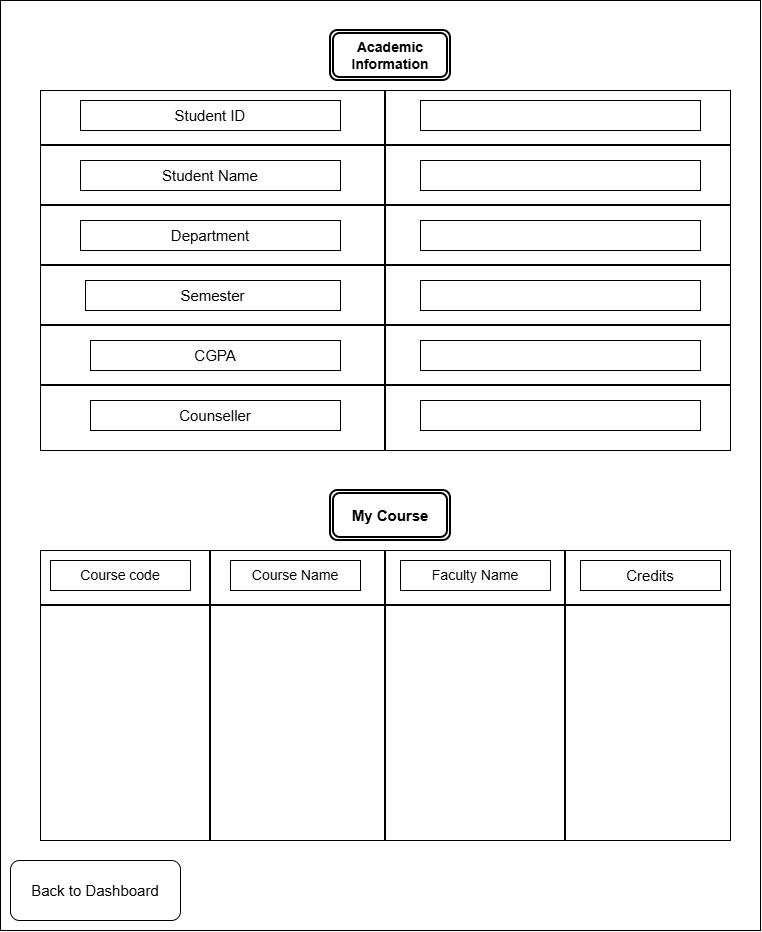

The diagram above was exported from draw.io. Its source (the exported page's mxGraphModel, read from the mxfile embedded in the PNG):
<mxGraphModel dx="1717" dy="937" grid="1" gridSize="10" guides="1" tooltips="1" connect="1" arrows="1" fold="1" page="1" pageScale="1" pageWidth="850" pageHeight="1100" math="0" shadow="0">
  <root>
    <mxCell id="0" />
    <mxCell id="1" parent="0" />
    <mxCell id="d_Fq50j1n6Lsg26o9XTy-1" parent="1" style="rounded=0;whiteSpace=wrap;html=1;" value="" vertex="1">
      <mxGeometry height="930" width="760" x="40" y="20" as="geometry" />
    </mxCell>
    <mxCell id="d_Fq50j1n6Lsg26o9XTy-3" parent="1" style="shape=ext;double=1;rounded=1;whiteSpace=wrap;html=1;strokeWidth=2;" value="&lt;b&gt;&lt;font style=&quot;font-size: 14px;&quot;&gt;Academic Information&lt;/font&gt;&lt;/b&gt;" vertex="1">
      <mxGeometry height="50" width="120" x="370" y="50" as="geometry" />
    </mxCell>
    <mxCell id="d_Fq50j1n6Lsg26o9XTy-4" parent="1" style="rounded=0;whiteSpace=wrap;html=1;" value="" vertex="1">
      <mxGeometry height="360" width="690" x="80" y="110" as="geometry" />
    </mxCell>
    <mxCell id="d_Fq50j1n6Lsg26o9XTy-6" parent="1" style="line;strokeWidth=2;html=1;" value="" vertex="1">
      <mxGeometry height="10" width="690" x="80" y="160" as="geometry" />
    </mxCell>
    <mxCell id="d_Fq50j1n6Lsg26o9XTy-7" parent="1" style="rounded=0;whiteSpace=wrap;html=1;" value="&lt;font style=&quot;font-size: 15px;&quot;&gt;Student ID&lt;/font&gt;" vertex="1">
      <mxGeometry height="30" width="260" x="120" y="120" as="geometry" />
    </mxCell>
    <mxCell id="d_Fq50j1n6Lsg26o9XTy-8" parent="1" style="rounded=0;whiteSpace=wrap;html=1;" value="&lt;font style=&quot;font-size: 15px;&quot;&gt;Student Name&lt;/font&gt;" vertex="1">
      <mxGeometry height="30" width="260" x="120" y="180" as="geometry" />
    </mxCell>
    <mxCell id="d_Fq50j1n6Lsg26o9XTy-9" parent="1" style="line;strokeWidth=2;html=1;" value="" vertex="1">
      <mxGeometry height="10" width="690" x="80" y="220" as="geometry" />
    </mxCell>
    <mxCell id="d_Fq50j1n6Lsg26o9XTy-10" parent="1" style="rounded=0;whiteSpace=wrap;html=1;" value="&lt;font style=&quot;font-size: 15px;&quot;&gt;Department&lt;/font&gt;" vertex="1">
      <mxGeometry height="30" width="260" x="120" y="240" as="geometry" />
    </mxCell>
    <mxCell id="d_Fq50j1n6Lsg26o9XTy-11" parent="1" style="line;strokeWidth=2;html=1;" value="" vertex="1">
      <mxGeometry height="10" width="690" x="80" y="280" as="geometry" />
    </mxCell>
    <mxCell id="d_Fq50j1n6Lsg26o9XTy-12" parent="1" style="rounded=0;whiteSpace=wrap;html=1;" value="&lt;font style=&quot;font-size: 15px;&quot;&gt;Semester&lt;/font&gt;" vertex="1">
      <mxGeometry height="30" width="255" x="125" y="300" as="geometry" />
    </mxCell>
    <mxCell id="d_Fq50j1n6Lsg26o9XTy-13" parent="1" style="line;strokeWidth=2;html=1;" value="" vertex="1">
      <mxGeometry height="10" width="690" x="80" y="340" as="geometry" />
    </mxCell>
    <mxCell id="d_Fq50j1n6Lsg26o9XTy-14" parent="1" style="rounded=0;whiteSpace=wrap;html=1;" value="&lt;font style=&quot;font-size: 15px;&quot;&gt;CGPA&lt;/font&gt;" vertex="1">
      <mxGeometry height="30" width="250" x="130" y="360" as="geometry" />
    </mxCell>
    <mxCell id="d_Fq50j1n6Lsg26o9XTy-15" parent="1" style="line;strokeWidth=2;html=1;" value="" vertex="1">
      <mxGeometry height="10" width="690" x="80" y="400" as="geometry" />
    </mxCell>
    <mxCell id="d_Fq50j1n6Lsg26o9XTy-16" parent="1" style="rounded=0;whiteSpace=wrap;html=1;" value="&lt;font style=&quot;font-size: 15px;&quot;&gt;Counseller&lt;/font&gt;" vertex="1">
      <mxGeometry height="30" width="250" x="130" y="420" as="geometry" />
    </mxCell>
    <mxCell id="d_Fq50j1n6Lsg26o9XTy-21" parent="1" style="line;strokeWidth=2;direction=south;html=1;" value="" vertex="1">
      <mxGeometry height="360" width="10" x="420" y="110" as="geometry" />
    </mxCell>
    <mxCell id="d_Fq50j1n6Lsg26o9XTy-22" parent="1" style="rounded=0;whiteSpace=wrap;html=1;" value="" vertex="1">
      <mxGeometry height="30" width="280" x="460" y="120" as="geometry" />
    </mxCell>
    <mxCell id="d_Fq50j1n6Lsg26o9XTy-23" parent="1" style="rounded=0;whiteSpace=wrap;html=1;" value="" vertex="1">
      <mxGeometry height="30" width="280" x="460" y="180" as="geometry" />
    </mxCell>
    <mxCell id="d_Fq50j1n6Lsg26o9XTy-24" parent="1" style="rounded=0;whiteSpace=wrap;html=1;" value="" vertex="1">
      <mxGeometry height="30" width="280" x="460" y="240" as="geometry" />
    </mxCell>
    <mxCell id="d_Fq50j1n6Lsg26o9XTy-25" parent="1" style="rounded=0;whiteSpace=wrap;html=1;" value="" vertex="1">
      <mxGeometry height="30" width="280" x="460" y="300" as="geometry" />
    </mxCell>
    <mxCell id="d_Fq50j1n6Lsg26o9XTy-26" parent="1" style="rounded=0;whiteSpace=wrap;html=1;" value="" vertex="1">
      <mxGeometry height="30" width="280" x="460" y="360" as="geometry" />
    </mxCell>
    <mxCell id="d_Fq50j1n6Lsg26o9XTy-27" parent="1" style="rounded=0;whiteSpace=wrap;html=1;" value="" vertex="1">
      <mxGeometry height="30" width="280" x="460" y="420" as="geometry" />
    </mxCell>
    <mxCell id="d_Fq50j1n6Lsg26o9XTy-28" parent="1" style="rounded=0;whiteSpace=wrap;html=1;" value="" vertex="1">
      <mxGeometry height="290" width="690" x="80" y="570" as="geometry" />
    </mxCell>
    <mxCell id="d_Fq50j1n6Lsg26o9XTy-29" parent="1" style="line;strokeWidth=2;direction=south;html=1;" value="" vertex="1">
      <mxGeometry height="290" width="10" x="420" y="570" as="geometry" />
    </mxCell>
    <mxCell id="d_Fq50j1n6Lsg26o9XTy-30" parent="1" style="line;strokeWidth=2;direction=south;html=1;" value="" vertex="1">
      <mxGeometry height="290" width="10" x="245" y="570" as="geometry" />
    </mxCell>
    <mxCell id="d_Fq50j1n6Lsg26o9XTy-31" parent="1" style="line;strokeWidth=2;direction=south;html=1;" value="" vertex="1">
      <mxGeometry height="290" width="10" x="600" y="570" as="geometry" />
    </mxCell>
    <mxCell id="d_Fq50j1n6Lsg26o9XTy-33" parent="1" style="shape=ext;double=1;rounded=1;whiteSpace=wrap;html=1;strokeWidth=2;" value="&lt;b&gt;&lt;font style=&quot;font-size: 15px;&quot;&gt;My Course&lt;/font&gt;&lt;/b&gt;" vertex="1">
      <mxGeometry height="50" width="120" x="370" y="510" as="geometry" />
    </mxCell>
    <mxCell id="d_Fq50j1n6Lsg26o9XTy-35" parent="1" style="line;strokeWidth=2;html=1;" value="" vertex="1">
      <mxGeometry height="10" width="690" x="80" y="620" as="geometry" />
    </mxCell>
    <mxCell id="d_Fq50j1n6Lsg26o9XTy-37" parent="1" style="rounded=0;whiteSpace=wrap;html=1;" value="&lt;font style=&quot;font-size: 14px;&quot;&gt;Course code&lt;/font&gt;" vertex="1">
      <mxGeometry height="30" width="140" x="90" y="580" as="geometry" />
    </mxCell>
    <mxCell id="d_Fq50j1n6Lsg26o9XTy-38" parent="1" style="rounded=0;whiteSpace=wrap;html=1;" value="&lt;font style=&quot;font-size: 14px;&quot;&gt;Course Name&lt;/font&gt;" vertex="1">
      <mxGeometry height="30" width="130" x="270" y="580" as="geometry" />
    </mxCell>
    <mxCell id="d_Fq50j1n6Lsg26o9XTy-39" parent="1" style="rounded=0;whiteSpace=wrap;html=1;" value="&lt;font style=&quot;font-size: 14px;&quot;&gt;Faculty Name&lt;/font&gt;" vertex="1">
      <mxGeometry height="30" width="150" x="440" y="580" as="geometry" />
    </mxCell>
    <mxCell id="d_Fq50j1n6Lsg26o9XTy-40" parent="1" style="rounded=0;whiteSpace=wrap;html=1;" value="&lt;font style=&quot;font-size: 15px;&quot;&gt;Credits&lt;/font&gt;" vertex="1">
      <mxGeometry height="30" width="140" x="620" y="580" as="geometry" />
    </mxCell>
    <mxCell id="0147tc7Pp76j4rcDJNnm-1" parent="1" style="rounded=1;whiteSpace=wrap;html=1;" value="&lt;font style=&quot;font-size: 15px;&quot;&gt;Back to Dashboard&lt;/font&gt;" vertex="1">
      <mxGeometry height="60" width="170" x="50" y="880" as="geometry" />
    </mxCell>
  </root>
</mxGraphModel>